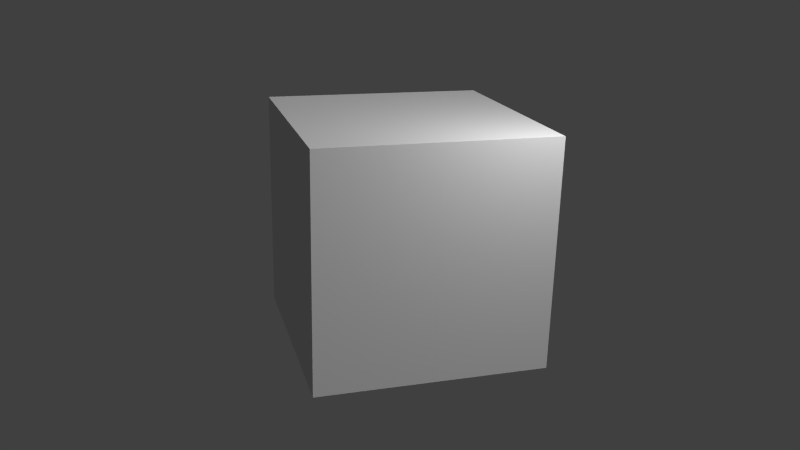 # Source: nontiling.blend  (saved by Blender 2.63.0; exported with 4.5.12 LTS)
import bpy
from mathutils import Matrix  # noqa: F401  (used for matrix-valued properties, if any)

bpy.ops.wm.read_factory_settings(use_empty=True)
scene = bpy.context.scene
scene.name = 'Scene'

# ---- collections
col_collection_1 = bpy.data.collections.new('Collection 1'); scene.collection.children.link(col_collection_1)

# ---- materials (node trees are filled in below, after node groups)
mat_left = bpy.data.materials.new('Left')
mat_left.alpha_threshold = 0.0
mat_left.use_transparent_shadow = False
mat_left.roughness = 0.5
mat_left.specular_intensity = 0.0
mat_left.line_color = (0.0, 0.0, 0.0, 1.0)
mat_right = bpy.data.materials.new('Right')
mat_right.alpha_threshold = 0.0
mat_right.use_transparent_shadow = False
mat_right.roughness = 0.5
mat_right.specular_intensity = 0.0
mat_right.line_color = (0.0, 0.0, 0.0, 1.0)

# ---- material node trees

# ---- world
world_world = bpy.data.worlds.new('World'); scene.world = world_world
world_world.color = (0.05088, 0.05088, 0.05088)
world_world.use_sun_shadow = False
world_world.sun_shadow_jitter_overblur = 0.0
world_world.cycles.sampling_method = 'MANUAL'
world_world.cycles.sample_map_resolution = 256

# ---- cameras
cam_camera = bpy.data.cameras.new('Camera')
cam_camera.clip_end = 100.0
cam_camera.lens = 35.0
cam_camera.sensor_width = 32.0
cam_camera.sensor_height = 18.0
cam_camera.ortho_scale = 7.314
cam_camera.dof.focus_distance = 0.0
cam_camera.dof.aperture_fstop = 128.0

# ---- lights
light_point = bpy.data.lights.new('Point', 'POINT')
light_point.transmission_factor = 0.0
light_point.energy = 100.0
light_point.shadow_buffer_clip_start = 0.5
light_point.shadow_soft_size = 1.0
light_point.shadow_maximum_resolution = 0.006
light_point.use_absolute_resolution = True
light_point.cycles.use_multiple_importance_sampling = False
light_lamp = bpy.data.lights.new('Lamp', 'SUN')
light_lamp.transmission_factor = 0.0
light_lamp.cutoff_distance = 30.0
light_lamp.angle = 1.571
light_lamp.energy = 1.0
light_lamp.shadow_buffer_clip_start = 1.001
light_lamp.shadow_soft_size = 1.0
light_lamp.shadow_cascade_max_distance = 1000.0
light_lamp.cycles.use_multiple_importance_sampling = False

# ---- meshes
me_cube_004 = bpy.data.meshes.new('Cube.004')
me_cube_004.from_pydata([(-1.0, -1.0, 0.0), (-1.0, 1.0, 0.0), (0.0, 1.0, 0.0), (0.0, -1.0, 0.0), (-1.0, -1.0, 1.0), (-1.0, 1.0, 1.0), (0.0, 1.0, 1.0), (0.0, -1.0, 1.0)], [], [(4, 5, 1, 0), (5, 6, 2, 1), (6, 7, 3, 2), (7, 4, 0, 3), (0, 1, 2, 3), (7, 6, 5, 4)])
me_cube_004.materials.append(mat_left)
me_cube_004.use_remesh_preserve_volume = False
me_cube_004.use_remesh_preserve_attributes = False
me_cube_004.use_mirror_vertex_groups = False
me_cube_004.update()
me_cube_003 = bpy.data.meshes.new('Cube.003')
me_cube_003.from_pydata([(-1.0, -1.0, 0.0), (-1.0, 1.0, 0.0), (0.0, 1.0, 0.0), (0.0, -1.0, 0.0), (-1.0, -1.0, 1.0), (-1.0, 1.0, 1.0), (0.0, 1.0, 1.0), (0.0, -1.0, 1.0)], [], [(4, 5, 1, 0), (5, 6, 2, 1), (6, 7, 3, 2), (7, 4, 0, 3), (0, 1, 2, 3), (7, 6, 5, 4)])
me_cube_003.materials.append(mat_right)
me_cube_003.use_remesh_preserve_volume = False
me_cube_003.use_remesh_preserve_attributes = False
me_cube_003.use_mirror_vertex_groups = False
me_cube_003.update()
me_cube_001 = bpy.data.meshes.new('Cube.001')
me_cube_001.from_pydata([(-1.0, -1.0, 0.0), (-1.0, 1.0, 0.0), (0.0, 1.0, 0.0), (0.0, -1.0, 0.0), (-1.0, -1.0, 1.0), (-1.0, 1.0, 1.0), (0.0, 1.0, 1.0), (0.0, -1.0, 1.0)], [], [(4, 5, 1, 0), (5, 6, 2, 1), (6, 7, 3, 2), (7, 4, 0, 3), (0, 1, 2, 3), (7, 6, 5, 4)])
me_cube_001.materials.append(mat_right)
me_cube_001.use_remesh_preserve_volume = False
me_cube_001.use_remesh_preserve_attributes = False
me_cube_001.use_mirror_vertex_groups = False
me_cube_001.update()
me_cube = bpy.data.meshes.new('Cube')
me_cube.from_pydata([(-1.0, -1.0, 0.0), (-1.0, 1.0, 0.0), (0.0, 1.0, 0.0), (0.0, -1.0, 0.0), (-1.0, -1.0, 1.0), (-1.0, 1.0, 1.0), (0.0, 1.0, 1.0), (0.0, -1.0, 1.0)], [], [(4, 5, 1, 0), (5, 6, 2, 1), (6, 7, 3, 2), (7, 4, 0, 3), (0, 1, 2, 3), (7, 6, 5, 4)])
me_cube.materials.append(mat_left)
me_cube.use_remesh_preserve_volume = False
me_cube.use_remesh_preserve_attributes = False
me_cube.use_mirror_vertex_groups = False
me_cube.update()

# ---- objects
ob_cube_003 = bpy.data.objects.new('Cube.003', me_cube_004)
ob_cube_002 = bpy.data.objects.new('Cube.002', me_cube_003)
ob_point = bpy.data.objects.new('Point', light_point)
ob_cube_001 = bpy.data.objects.new('Cube.001', me_cube_001)
ob_cube = bpy.data.objects.new('Cube', me_cube)
ob_lamp = bpy.data.objects.new('Lamp', light_lamp)
ob_camera = bpy.data.objects.new('Camera', cam_camera)

# ---- transforms, parenting, visibility, modifiers, constraints
ob_cube_003.location = (0.01223, -0.2407, -1.0)
ob_cube_003.rotation_euler = (0.0, -0.0, -1.571)
ob_cube_003.lineart.crease_threshold = 0.0
ob_cube_002.location = (0.01223, -1.241, -1.0)
ob_cube_002.rotation_euler = (0.0, -0.0, -1.571)
ob_cube_002.lineart.crease_threshold = 0.0
ob_point.location = (1.666, 0.7402, 1.941)
ob_point.lineart.crease_threshold = 0.0
ob_cube_001.location = (0.01223, -1.241, 2.235e-08)
ob_cube_001.rotation_euler = (0.0, -0.0, -1.571)
ob_cube_001.lineart.crease_threshold = 0.0
ob_cube.location = (0.01223, -0.2407, 2.235e-08)
ob_cube.rotation_euler = (0.0, -0.0, -1.571)
ob_cube.lineart.crease_threshold = 0.0
ob_lamp.location = (12.47, 13.99, 10.95)
ob_lamp.rotation_euler = (0.829, 0.2375, 2.356)
ob_lamp.lock_rotations_4d = False
ob_lamp.empty_display_type = 'ARROWS'
ob_lamp.color = (0.0, 0.0, 0.0, 0.0)
ob_lamp.lineart.crease_threshold = 0.0
ob_camera.location = (6.981, -2.36, 2.518)
ob_camera.rotation_euler = (1.24, -0.02104, -4.998)
ob_camera.lock_rotations_4d = False
ob_camera.empty_display_type = 'ARROWS'
ob_camera.color = (0.0, 0.0, 0.0, 0.0)
ob_camera.display_type = 'WIRE'
ob_camera.lineart.crease_threshold = 0.0

# ---- collection membership
col_collection_1.objects.link(ob_cube_003)
col_collection_1.objects.link(ob_cube_002)
col_collection_1.objects.link(ob_point)
col_collection_1.objects.link(ob_cube_001)
col_collection_1.objects.link(ob_cube)
col_collection_1.objects.link(ob_lamp)
col_collection_1.objects.link(ob_camera)

# ---- scene / render settings (as saved in the file)
scene.camera = ob_camera
scene.frame_start = 1; scene.frame_end = 250; scene.frame_set(1)
scene.render.engine = 'BLENDER_EEVEE_NEXT'
scene.render.image_settings.color_mode = 'RGB'
scene.render.image_settings.compression = 90
scene.render.resolution_percentage = 50
scene.render.dither_intensity = 0.0
scene.render.bake_margin = 2
scene.render.bake_bias = 0.0
scene.cycles.use_denoising = False
scene.cycles.samples = 10
scene.cycles.sampling_pattern = 'TABULATED_SOBOL'
scene.cycles.light_sampling_threshold = 0.0
scene.cycles.use_adaptive_sampling = False
scene.cycles.use_light_tree = False
scene.cycles.blur_glossy = 0.0
scene.cycles.volume_bounces = 1
scene.cycles.pixel_filter_type = 'GAUSSIAN'
scene.cycles.sample_clamp_indirect = 0.0
scene.view_settings.view_transform = 'Standard'
bpy.context.view_layer.update()
